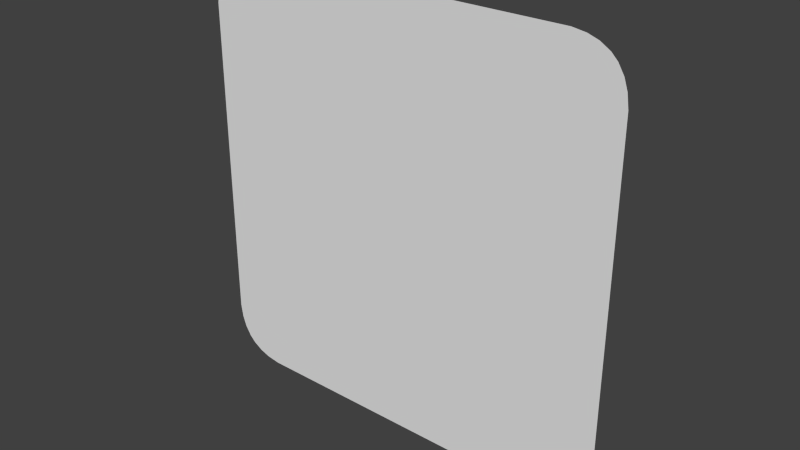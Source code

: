 # Source: WhiteSticker.blend  (saved by Blender 2.76.0; exported with 4.5.12 LTS)
import bpy
from mathutils import Matrix  # noqa: F401  (used for matrix-valued properties, if any)

bpy.ops.wm.read_factory_settings(use_empty=True)
scene = bpy.context.scene
scene.name = 'Scene'

# ---- collections
col_collection_1 = bpy.data.collections.new('Collection 1'); scene.collection.children.link(col_collection_1)

# ---- world
world_world = bpy.data.worlds.new('World'); scene.world = world_world
world_world.color = (0.05088, 0.05088, 0.05088)
world_world.use_sun_shadow = False
world_world.sun_shadow_jitter_overblur = 0.0
world_world.cycles.sampling_method = 'MANUAL'
world_world.cycles.sample_map_resolution = 256

# ---- meshes
me_cube_001 = bpy.data.meshes.new('Cube.001')
me_cube_001.from_pydata([(-0.5, -1.298e-10, -0.3802), (-0.4954, -1.63e-09, -0.4115), (-0.487, -1.543e-09, -0.4361), (-0.4731, -2.363e-09, -0.4588), (-0.4588, -9.635e-11, -0.4731), (-0.4361, -6.985e-10, -0.487), (-0.4115, -5.314e-09, -0.4954), (-0.3802, -2.328e-09, -0.5), (-0.3802, -1.298e-10, 0.5), (-0.4115, -1.63e-09, 0.4954), (-0.4361, -1.543e-09, 0.487), (-0.4588, -2.363e-09, 0.4731), (-0.4731, -9.635e-11, 0.4588), (-0.487, -6.985e-10, 0.4361), (-0.4954, -5.314e-09, 0.4115), (-0.5, -2.328e-09, 0.3802), (-0.3202, 0.025, -0.44), (-0.3515, 0.025, -0.4354), (-0.3761, 0.025, -0.427), (-0.3988, 0.025, -0.4131), (-0.4131, 0.025, -0.3988), (-0.427, 0.025, -0.3761), (-0.4354, 0.025, -0.3515), (-0.44, 0.025, -0.3202), (-0.44, 0.025, 0.3202), (-0.4354, 0.025, 0.3515), (-0.427, 0.025, 0.3761), (-0.4131, 0.025, 0.3988), (-0.3988, 0.025, 0.4131), (-0.3761, 0.025, 0.427), (-0.3515, 0.025, 0.4354), (-0.3202, 0.025, 0.44), (0.3802, -1.298e-10, -0.5), (0.4115, -1.63e-09, -0.4954), (0.4361, -1.543e-09, -0.487), (0.4588, -2.363e-09, -0.4731), (0.4731, -9.635e-11, -0.4588), (0.487, -6.985e-10, -0.4361), (0.4954, -5.314e-09, -0.4115), (0.5, -2.328e-09, -0.3802), (0.5, -1.298e-10, 0.3802), (0.4954, -1.63e-09, 0.4115), (0.487, -1.543e-09, 0.4361), (0.4731, -2.363e-09, 0.4588), (0.4588, -9.635e-11, 0.4731), (0.4361, -6.985e-10, 0.487), (0.4115, -5.314e-09, 0.4954), (0.3802, -2.328e-09, 0.5), (0.44, 0.025, -0.3202), (0.4354, 0.025, -0.3515), (0.427, 0.025, -0.3761), (0.4131, 0.025, -0.3988), (0.3988, 0.025, -0.4131), (0.3761, 0.025, -0.427), (0.3515, 0.025, -0.4354), (0.3202, 0.025, -0.44), (0.3202, 0.025, 0.44), (0.3515, 0.025, 0.4354), (0.3761, 0.025, 0.427), (0.3988, 0.025, 0.4131), (0.4131, 0.025, 0.3988), (0.427, 0.025, 0.3761), (0.4354, 0.025, 0.3515), (0.44, 0.025, 0.3202)], [], [(25, 14, 13, 26), (57, 46, 45, 58), (33, 54, 53, 34), (17, 6, 5, 18), (49, 38, 37, 50), (11, 28, 27, 12), (19, 4, 3, 20), (41, 62, 61, 42), (9, 30, 29, 10), (47, 56, 31, 8), (24, 25, 26, 27, 28, 29, 30, 31, 56, 57, 58, 59, 60, 61, 62, 63, 48, 49, 50, 51, 52, 53, 54, 55, 16, 17, 18, 19, 20, 21, 22, 23), (7, 16, 55, 32), (15, 24, 23, 0), (59, 44, 43, 60), (35, 52, 51, 36), (63, 40, 39, 48), (1, 22, 21, 2), (8, 31, 30, 9), (28, 11, 10, 29), (24, 15, 14, 25), (12, 27, 26, 13), (16, 7, 6, 17), (4, 19, 18, 5), (0, 23, 22, 1), (20, 3, 2, 21), (56, 47, 46, 57), (44, 59, 58, 45), (40, 63, 62, 41), (60, 43, 42, 61), (32, 55, 54, 33), (52, 35, 34, 53), (48, 39, 38, 49), (36, 51, 50, 37), (40, 41, 42, 43, 44, 45, 46, 47, 8, 9, 10, 11, 12, 13, 14, 15, 0, 1, 2, 3, 4, 5, 6, 7, 32, 33, 34, 35, 36, 37, 38, 39)])
_uv = me_cube_001.uv_layers.new(name='UVMap')
_uv.uv.foreach_set('vector', [0.01802, 0.7934, 0.01178, 0.8434, 0.01265, 0.8638, 0.01889, 0.8139, 0.09984, 0.8632, 0.1061, 0.9131, 0.1086, 0.9061, 0.1024, 0.8562, 0.1061, 0.08898, 0.09984, 0.1389, 0.1024, 0.1459, 0.1086, 0.09597, 0.02674, 0.1389, 0.0205, 0.08898, 0.01795, 0.09597, 0.02418, 0.1459, 0.1086, 0.2086, 0.1148, 0.1587, 0.1139, 0.1383, 0.1077, 0.1882, 0.01558, 0.8946, 0.02182, 0.8447, 0.02033, 0.8328, 0.01409, 0.8827, 0.02182, 0.1574, 0.01558, 0.1075, 0.01409, 0.1194, 0.02033, 0.1693, 0.1148, 0.8434, 0.1086, 0.7934, 0.1077, 0.8139, 0.1139, 0.8638, 0.0205, 0.9131, 0.02674, 0.8632, 0.02418, 0.8562, 0.01795, 0.9061, 0.1028, 0.917, 0.09659, 0.8671, 0.02999, 0.8671, 0.02375, 0.917, 0.01754, 0.7674, 0.01802, 0.7934, 0.01889, 0.8139, 0.02033, 0.8328, 0.02182, 0.8447, 0.02418, 0.8562, 0.02674, 0.8632, 0.02999, 0.8671, 0.09659, 0.8671, 0.09984, 0.8632, 0.1024, 0.8562, 0.1048, 0.8447, 0.1062, 0.8328, 0.1077, 0.8139, 0.1086, 0.7934, 0.109, 0.7674, 0.109, 0.2347, 0.1086, 0.2086, 0.1077, 0.1882, 0.1062, 0.1693, 0.1048, 0.1574, 0.1024, 0.1459, 0.09984, 0.1389, 0.09659, 0.135, 0.02999, 0.135, 0.02674, 0.1389, 0.02418, 0.1459, 0.02182, 0.1574, 0.02033, 0.1693, 0.01889, 0.1882, 0.01802, 0.2086, 0.01754, 0.2347, 0.02375, 0.08512, 0.02999, 0.135, 0.09659, 0.135, 0.1028, 0.08512, 0.0113, 0.8174, 0.01754, 0.7674, 0.01754, 0.2347, 0.0113, 0.1847, 0.1048, 0.8447, 0.111, 0.8946, 0.1125, 0.8827, 0.1062, 0.8328, 0.111, 0.1075, 0.1048, 0.1574, 0.1062, 0.1693, 0.1125, 0.1194, 0.109, 0.7674, 0.1153, 0.8174, 0.1153, 0.1847, 0.109, 0.2347, 0.01178, 0.1587, 0.01802, 0.2086, 0.01889, 0.1882, 0.01265, 0.1383, 0.02375, 0.917, 0.02999, 0.8671, 0.02674, 0.8632, 0.0205, 0.9131, 0.02182, 0.8447, 0.01558, 0.8946, 0.01795, 0.9061, 0.02418, 0.8562, 0.01754, 0.7674, 0.0113, 0.8174, 0.01178, 0.8434, 0.01802, 0.7934, 0.01409, 0.8827, 0.02033, 0.8328, 0.01889, 0.8139, 0.01265, 0.8638, 0.02999, 0.135, 0.02375, 0.08512, 0.0205, 0.08898, 0.02674, 0.1389, 0.01558, 0.1075, 0.02182, 0.1574, 0.02418, 0.1459, 0.01795, 0.09597, 0.0113, 0.1847, 0.01754, 0.2347, 0.01802, 0.2086, 0.01178, 0.1587, 0.02033, 0.1693, 0.01409, 0.1194, 0.01265, 0.1383, 0.01889, 0.1882, 0.09659, 0.8671, 0.1028, 0.917, 0.1061, 0.9131, 0.09984, 0.8632, 0.111, 0.8946, 0.1048, 0.8447, 0.1024, 0.8562, 0.1086, 0.9061, 0.1153, 0.8174, 0.109, 0.7674, 0.1086, 0.7934, 0.1148, 0.8434, 0.1062, 0.8328, 0.1125, 0.8827, 0.1139, 0.8638, 0.1077, 0.8139, 0.1028, 0.08512, 0.09659, 0.135, 0.09984, 0.1389, 0.1061, 0.08898, 0.1048, 0.1574, 0.111, 0.1075, 0.1086, 0.09597, 0.1024, 0.1459, 0.109, 0.2347, 0.1153, 0.1847, 0.1148, 0.1587, 0.1086, 0.2086, 0.1125, 0.1194, 0.1062, 0.1693, 0.1077, 0.1882, 0.1139, 0.1383, 0.1153, 0.8174, 0.1148, 0.8434, 0.1139, 0.8638, 0.1125, 0.8827, 0.111, 0.8946, 0.1086, 0.9061, 0.1061, 0.9131, 0.1028, 0.917, 0.02375, 0.917, 0.0205, 0.9131, 0.01795, 0.9061, 0.01558, 0.8946, 0.01409, 0.8827, 0.01265, 0.8638, 0.01178, 0.8434, 0.0113, 0.8174, 0.0113, 0.1847, 0.01178, 0.1587, 0.01265, 0.1383, 0.01409, 0.1194, 0.01558, 0.1075, 0.01795, 0.09597, 0.0205, 0.08898, 0.02375, 0.08512, 0.1028, 0.08512, 0.1061, 0.08898, 0.1086, 0.09597, 0.111, 0.1075, 0.1125, 0.1194, 0.1139, 0.1383, 0.1148, 0.1587, 0.1153, 0.1847])
me_cube_001.use_remesh_preserve_volume = False
me_cube_001.use_remesh_preserve_attributes = False
me_cube_001.use_mirror_vertex_groups = False
me_cube_001.update()

# ---- objects
ob_cube = bpy.data.objects.new('Cube', me_cube_001)

# ---- transforms, parenting, visibility, modifiers, constraints
ob_cube.location = (0.0, 0.0, 0.0)
ob_cube.lineart.crease_threshold = 0.0

# ---- collection membership
col_collection_1.objects.link(ob_cube)

# ---- scene / render settings (as saved in the file)
scene.frame_start = 1; scene.frame_end = 250; scene.frame_set(1)
scene.render.engine = 'BLENDER_EEVEE_NEXT'
scene.render.resolution_percentage = 50
scene.render.dither_intensity = 0.0
scene.cycles.use_denoising = False
scene.cycles.samples = 10
scene.cycles.sampling_pattern = 'TABULATED_SOBOL'
scene.cycles.light_sampling_threshold = 0.0
scene.cycles.use_adaptive_sampling = False
scene.cycles.use_light_tree = False
scene.cycles.blur_glossy = 0.0
scene.cycles.pixel_filter_type = 'GAUSSIAN'
scene.cycles.sample_clamp_indirect = 0.0
scene.view_settings.view_transform = 'Standard'
bpy.context.view_layer.update()

# ---- added for rendering (the .blend has no active camera and no usable light): camera, sun
cam_auto = bpy.data.cameras.new('AutoCamera')
cam_auto.lens = 50.0
cam_auto.sensor_width = 36.0
cam_auto.clip_end = 1000.0
ob_auto_camera = bpy.data.objects.new('AutoCamera', cam_auto)
scene.collection.objects.link(ob_auto_camera)
ob_auto_camera.location = (1.30867, -1.5579, 1.04694)
ob_auto_camera.rotation_euler = (1.09748, -7.21219e-08, 0.694738)
scene.camera = ob_auto_camera
light_auto_sun = bpy.data.lights.new('AutoSun', 'SUN')
light_auto_sun.energy = 3.0
light_auto_sun.angle = 0.0523599
ob_auto_sun = bpy.data.objects.new('AutoSun', light_auto_sun)
scene.collection.objects.link(ob_auto_sun)
ob_auto_sun.rotation_euler = (0.872665, 0.174533, 0.523599)
bpy.context.view_layer.update()
